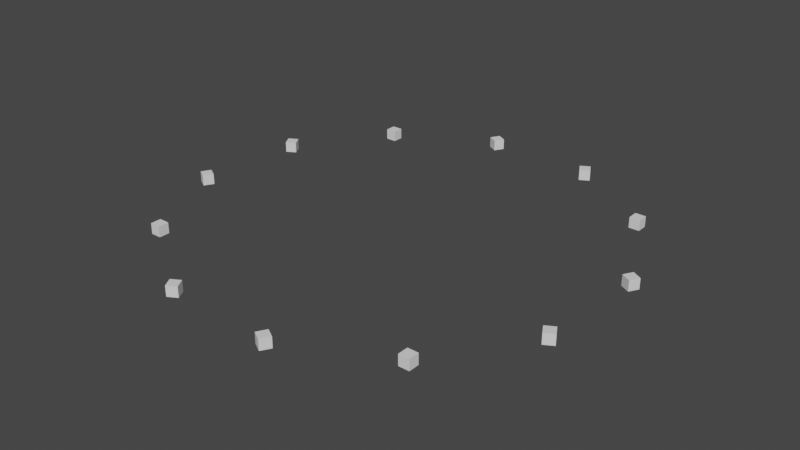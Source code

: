 # Source: ilCube1.blend  (saved by Blender 3.0.42; exported with 4.5.12 LTS)
import bpy
from mathutils import Matrix  # noqa: F401  (used for matrix-valued properties, if any)

bpy.ops.wm.read_factory_settings(use_empty=True)
scene = bpy.context.scene
scene.name = 'Scene'

# ---- collections
col_collection = bpy.data.collections.new('Collection'); scene.collection.children.link(col_collection)

# ---- world
world_world = bpy.data.worlds.new('World'); scene.world = world_world
world_world.use_nodes = True; world_world.node_tree.nodes.clear()
_N = world_world.node_tree.nodes; _L = world_world.node_tree.links
n0 = _N.new('ShaderNodeOutputWorld'); n0.name = 'World Output'; n0.location = (300, 300)
n1 = _N.new('ShaderNodeBackground'); n1.name = 'Background'; n1.location = (10, 300)
n1.inputs[0].default_value = (0.05088, 0.05088, 0.05088, 1.0)
_L.new(n1.outputs[0], n0.inputs[0])
n0.is_active_output = True
world_world.color = (0.05088, 0.05088, 0.05088)
world_world.use_sun_shadow = False
world_world.sun_shadow_jitter_overblur = 0.0

# ---- meshes
me_cube = bpy.data.meshes.new('Cube')
me_cube.from_pydata([(-1.0, -35.98, -1.0), (-1.0, -35.98, 1.0), (-1.0, -33.98, -1.0), (-1.0, -33.98, 1.0), (1.0, -35.98, -1.0), (1.0, -35.98, 1.0), (1.0, -33.98, -1.0), (1.0, -33.98, 1.0)], [], [(0, 1, 3, 2), (2, 3, 7, 6), (6, 7, 5, 4), (4, 5, 1, 0), (2, 6, 4, 0), (7, 3, 1, 5)])
_uv = me_cube.uv_layers.new(name='UVMap')
_uv.uv.foreach_set('vector', [0.375, 0.0, 0.625, 0.0, 0.625, 0.25, 0.375, 0.25, 0.375, 0.25, 0.625, 0.25, 0.625, 0.5, 0.375, 0.5, 0.375, 0.5, 0.625, 0.5, 0.625, 0.75, 0.375, 0.75, 0.375, 0.75, 0.625, 0.75, 0.625, 1.0, 0.375, 1.0, 0.125, 0.5, 0.375, 0.5, 0.375, 0.75, 0.125, 0.75, 0.625, 0.5, 0.875, 0.5, 0.875, 0.75, 0.625, 0.75])
me_cube.use_remesh_fix_poles = True
me_cube.use_remesh_preserve_attributes = False
me_cube.update()

# ---- objects
ob_cube = bpy.data.objects.new('Cube', me_cube)
ob_empty = bpy.data.objects.new('Empty', None)

# ---- transforms, parenting, visibility, modifiers, constraints
ob_cube.location = (0.0, 16.29, 0.0)
_m = ob_cube.modifiers.new('Array', 'ARRAY')
_m.count = 12
_m.relative_offset_displace = (0.0, 0.0, 0.0)
_m.use_object_offset = True
_m.offset_object = ob_empty
ob_empty.location = (0.0, 0.0, 0.0)
ob_empty.rotation_euler = (0.0, -0.0, 0.5236)

# ---- collection membership
col_collection.objects.link(ob_cube)
col_collection.objects.link(ob_empty)

# ---- scene / render settings (as saved in the file)
scene.frame_start = 1; scene.frame_end = 250; scene.frame_set(1)
scene.render.engine = 'BLENDER_EEVEE_NEXT'
scene.cycles.sampling_pattern = 'TABULATED_SOBOL'
scene.cycles.use_light_tree = False
scene.view_settings.view_transform = 'Filmic'
scene.unit_settings.scale_length = 0.001
bpy.context.view_layer.update()

# ---- added for rendering (the .blend has no active camera and no usable light): camera, sun
cam_auto = bpy.data.cameras.new('AutoCamera')
cam_auto.lens = 50.0
cam_auto.sensor_width = 36.0
cam_auto.clip_end = 1888.36
ob_auto_camera = bpy.data.objects.new('AutoCamera', cam_auto)
scene.collection.objects.link(ob_auto_camera)
ob_auto_camera.location = (138.0, -120.973, 86.0794)
ob_auto_camera.rotation_euler = (1.09748, -7.21219e-08, 0.694738)
scene.camera = ob_auto_camera
light_auto_sun = bpy.data.lights.new('AutoSun', 'SUN')
light_auto_sun.energy = 3.0
light_auto_sun.angle = 0.0523599
ob_auto_sun = bpy.data.objects.new('AutoSun', light_auto_sun)
scene.collection.objects.link(ob_auto_sun)
ob_auto_sun.rotation_euler = (0.872665, 0.174533, 0.523599)
bpy.context.view_layer.update()
